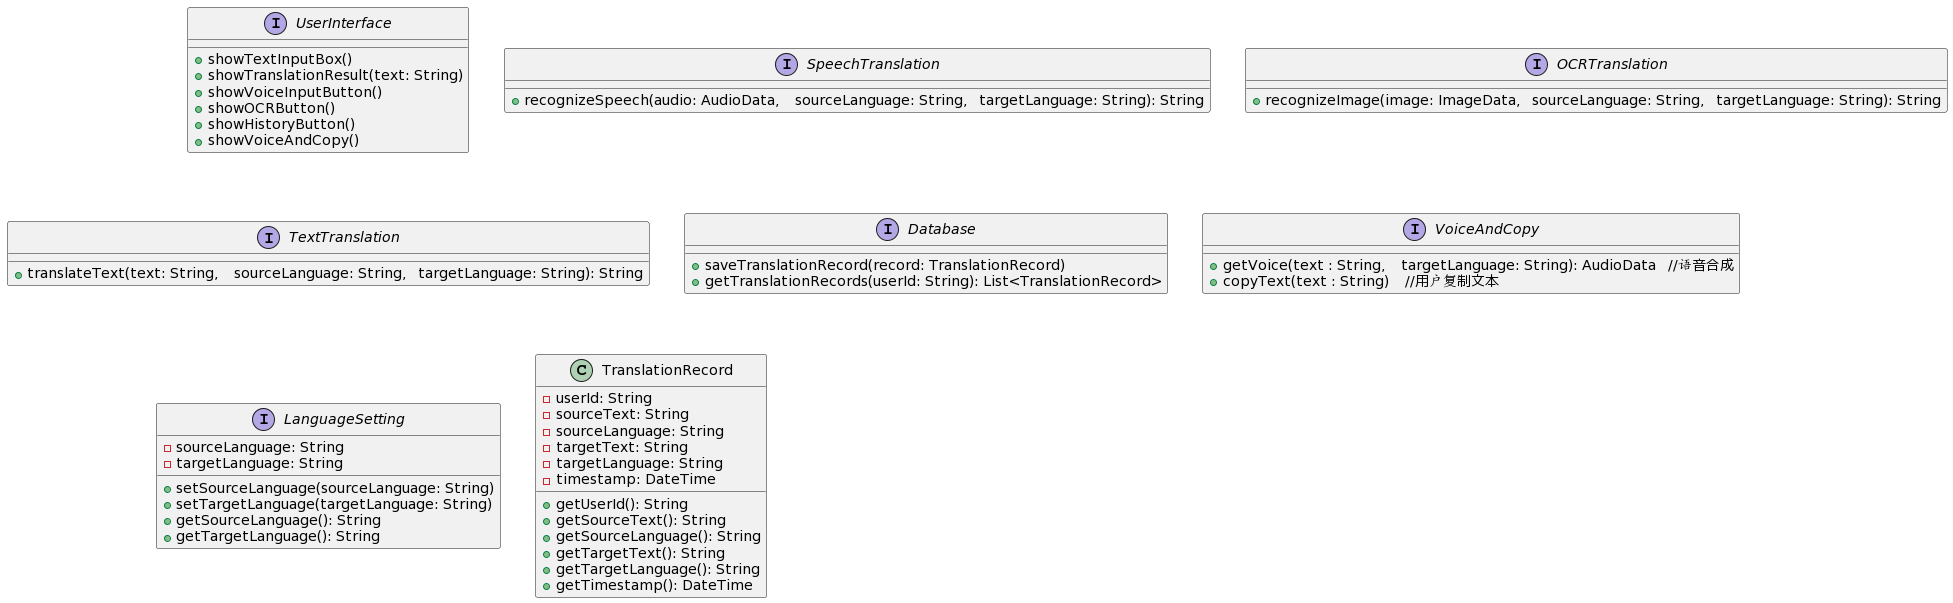

The diagram above was rendered by PlantUML. Its source (embedded in the PNG):
@startuml
interface UserInterface {
    +showTextInputBox()   
    +showTranslationResult(text: String)
    +showVoiceInputButton()
    +showOCRButton()
    +showHistoryButton()
    +showVoiceAndCopy()
}


interface SpeechTranslation{
    +recognizeSpeech(audio: AudioData,    sourceLanguage: String,   targetLanguage: String): String
}

interface OCRTranslation {
    +recognizeImage(image: ImageData,   sourceLanguage: String,   targetLanguage: String): String
}

interface TextTranslation {
    +translateText(text: String,    sourceLanguage: String,   targetLanguage: String): String
}

interface Database {
    +saveTranslationRecord(record: TranslationRecord)
    +getTranslationRecords(userId: String): List<TranslationRecord>
}

interface VoiceAndCopy {
    +getVoice(text : String,    targetLanguage: String): AudioData   //语音合成
    +copyText(text : String)    //用户复制文本
}


interface LanguageSetting {
    -sourceLanguage: String
    -targetLanguage: String
    +setSourceLanguage(sourceLanguage: String)
    +setTargetLanguage(targetLanguage: String)
    +getSourceLanguage(): String
    +getTargetLanguage(): String
}


class TranslationRecord {
    -userId: String
    -sourceText: String
    -sourceLanguage: String
    -targetText: String
    -targetLanguage: String
    -timestamp: DateTime
    +getUserId(): String
    +getSourceText(): String
    +getSourceLanguage(): String
    +getTargetText(): String
    +getTargetLanguage(): String
    +getTimestamp(): DateTime
}
@enduml